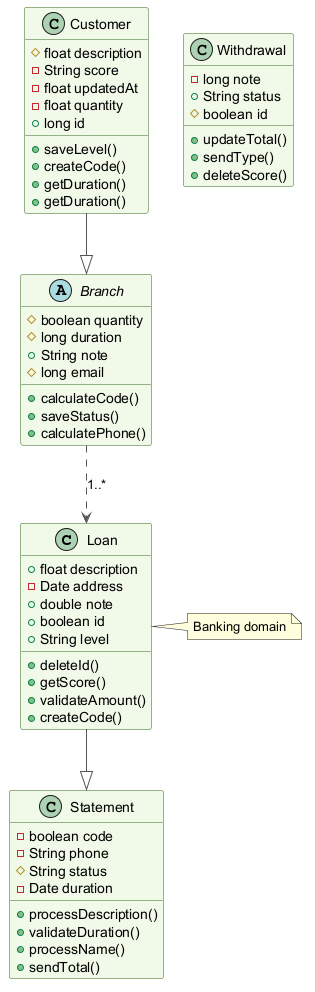

The diagram above was rendered by PlantUML. Its source (embedded in the PNG):
@startuml
skinparam backgroundColor #FFFFFF
skinparam classBackgroundColor #F1F8E9
skinparam classBorderColor #33691E
skinparam ArrowColor #555555
class Loan {
  +float description
  -Date address
  +double note
  +boolean id
  +String level
  +deleteId()
  +getScore()
  +validateAmount()
  +createCode()
}
abstract class Branch {
  #boolean quantity
  #long duration
  +String note
  #long email
  +calculateCode()
  +saveStatus()
  +calculatePhone()
}
class Withdrawal {
  -long note
  +String status
  #boolean id
  +updateTotal()
  +sendType()
  +deleteScore()
}
class Customer {
  #float description
  -String score
  -float updatedAt
  -float quantity
  +long id
  +saveLevel()
  +createCode()
  +getDuration()
  +getDuration()
}
class Statement {
  -boolean code
  -String phone
  #String status
  -Date duration
  +processDescription()
  +validateDuration()
  +processName()
  +sendTotal()
}
Branch ..> Loan : "1..*"
Customer --|> Branch
Loan --|> Statement
note right of Loan : Banking domain
@enduml